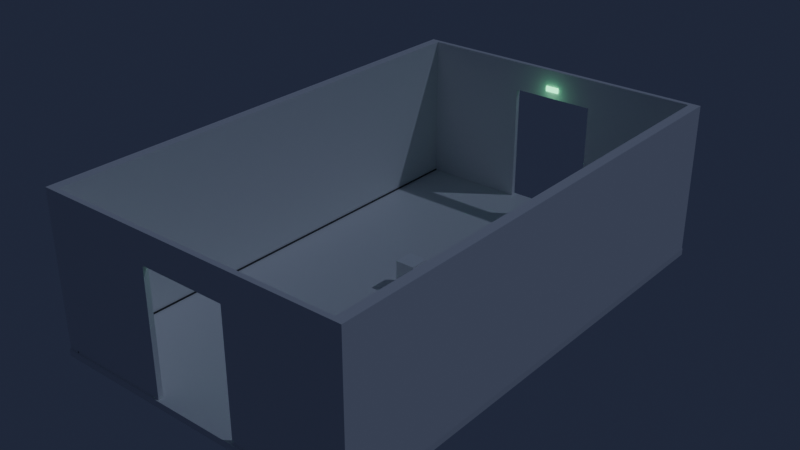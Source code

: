 # Source: room_sky_s1.blend  (saved by Blender 5.2.45; exported with 4.5.12 LTS)
import bpy
from mathutils import Matrix  # noqa: F401  (used for matrix-valued properties, if any)

bpy.ops.wm.read_factory_settings(use_empty=True)
scene = bpy.context.scene
scene.name = 'Scene'

# ---- collections
col_static = bpy.data.collections.new('static'); scene.collection.children.link(col_static)
col_vlit = bpy.data.collections.new('vlit'); scene.collection.children.link(col_vlit)
col_dynamic = bpy.data.collections.new('dynamic'); scene.collection.children.link(col_dynamic)
col_templates = bpy.data.collections.new('templates'); scene.collection.children.link(col_templates)
col_templates.hide_render = True

# ---- images (referenced by path relative to the original .blend; pixels are not part of the script)
import os
ASSET_DIR = os.environ.get("B2B_ASSET_DIR", "")  # directory of the original .blend (textures are referenced by path, not embedded)
HERE = os.path.dirname(os.path.abspath(__file__))  # packed textures are extracted next to this script under _unpacked/

def load_image(name, relpath, width, height, colorspace="sRGB"):
    """Load a texture the original file referenced (path relative to the .blend, or extracted next to this script)."""
    p = next((c for c in (os.path.join(HERE, relpath), os.path.join(ASSET_DIR, relpath)) if relpath and os.path.exists(c)), "")
    if p:
        img = bpy.data.images.load(p, check_existing=True)
        img.name = name
    else:  # same state as the original file: an image datablock whose file is absent (Cycles renders it pink)
        img = bpy.data.images.new(name, width, height)
        img.source = "FILE"
        img.filepath = "//" + (relpath or name)
    img.colorspace_settings.name = colorspace
    return img
img_ao_out = load_image('AO_out', 'export/room_sky_s1_ao.png', 1024, 1024, 'Non-Color')

# ---- materials (node trees are filled in below, after node groups)
mat_gallery_floor = bpy.data.materials.new('gallery_floor')
mat_white_wall = bpy.data.materials.new('white_wall')
mat_shadow_gap = bpy.data.materials.new('shadow_gap')
mat_exit_sign = bpy.data.materials.new('exit_sign')
mat_plinth_white = bpy.data.materials.new('plinth_white')

# ---- node groups
ng_gltf_material_output = bpy.data.node_groups.new('glTF Material Output', 'ShaderNodeTree')
_s = ng_gltf_material_output.interface.new_socket(name='Occlusion', in_out='INPUT', socket_type='NodeSocketFloat')
_N = ng_gltf_material_output.nodes; _L = ng_gltf_material_output.links

# ---- material node trees
mat_gallery_floor.use_nodes = True; mat_gallery_floor.node_tree.nodes.clear()
_N = mat_gallery_floor.node_tree.nodes; _L = mat_gallery_floor.node_tree.links
n0 = _N.new('ShaderNodeBsdfPrincipled'); n0.name = 'Principled BSDF'; n0.location = (-200, 100)
n0.inputs[0].default_value = (0.86, 0.86, 0.85, 1.0)
n0.inputs[2].default_value = 0.45
n0.inputs[10].default_value = 0.005
n1 = _N.new('ShaderNodeOutputMaterial'); n1.name = 'Material Output'; n1.location = (200, 100)
n2 = _N.new('ShaderNodeUVMap'); n2.name = 'UV Map'; n2.location = (0, 0)
n2.width = 160
n2.uv_map = 'LM'
n3 = _N.new('ShaderNodeTexImage'); n3.name = '__AO__'; n3.location = (0, 0)
n3.image = img_ao_out
n4 = _N.new('ShaderNodeGroup'); n4.name = 'Group'; n4.location = (0, 0)
n4.node_tree = ng_gltf_material_output
_L.new(n0.outputs[0], n1.inputs[0])
_L.new(n2.outputs[0], n3.inputs[0])
_L.new(n3.outputs[0], n4.inputs[0])
n1.is_active_output = True
mat_white_wall.use_nodes = True; mat_white_wall.node_tree.nodes.clear()
_N = mat_white_wall.node_tree.nodes; _L = mat_white_wall.node_tree.links
n0 = _N.new('ShaderNodeBsdfPrincipled'); n0.name = 'Principled BSDF'; n0.location = (-200, 100)
n0.inputs[0].default_value = (0.88, 0.88, 0.87, 1.0)
n0.inputs[2].default_value = 0.85
n0.inputs[10].default_value = 0.005
n1 = _N.new('ShaderNodeOutputMaterial'); n1.name = 'Material Output'; n1.location = (200, 100)
n2 = _N.new('ShaderNodeUVMap'); n2.name = 'UV Map'; n2.location = (0, 0)
n2.width = 160
n2.uv_map = 'LM'
n3 = _N.new('ShaderNodeTexImage'); n3.name = '__AO__'; n3.location = (0, 0)
n3.image = img_ao_out
n4 = _N.new('ShaderNodeGroup'); n4.name = 'Group'; n4.location = (0, 0)
n4.node_tree = ng_gltf_material_output
_L.new(n0.outputs[0], n1.inputs[0])
_L.new(n2.outputs[0], n3.inputs[0])
_L.new(n3.outputs[0], n4.inputs[0])
n1.is_active_output = True
mat_shadow_gap.use_nodes = True; mat_shadow_gap.node_tree.nodes.clear()
_N = mat_shadow_gap.node_tree.nodes; _L = mat_shadow_gap.node_tree.links
n0 = _N.new('ShaderNodeBsdfPrincipled'); n0.name = 'Principled BSDF'; n0.location = (-200, 100)
n0.inputs[0].default_value = (0.05, 0.05, 0.05, 1.0)
n0.inputs[2].default_value = 0.8
n0.inputs[10].default_value = 0.005
n1 = _N.new('ShaderNodeOutputMaterial'); n1.name = 'Material Output'; n1.location = (200, 100)
n2 = _N.new('ShaderNodeUVMap'); n2.name = 'UV Map'; n2.location = (0, 0)
n2.width = 160
n2.uv_map = 'LM'
n3 = _N.new('ShaderNodeTexImage'); n3.name = '__AO__'; n3.location = (0, 0)
n3.image = img_ao_out
n4 = _N.new('ShaderNodeGroup'); n4.name = 'Group'; n4.location = (0, 0)
n4.node_tree = ng_gltf_material_output
_L.new(n0.outputs[0], n1.inputs[0])
_L.new(n2.outputs[0], n3.inputs[0])
_L.new(n3.outputs[0], n4.inputs[0])
n1.is_active_output = True
mat_exit_sign.use_nodes = True; mat_exit_sign.node_tree.nodes.clear()
_N = mat_exit_sign.node_tree.nodes; _L = mat_exit_sign.node_tree.links
n0 = _N.new('ShaderNodeBsdfPrincipled'); n0.name = 'Principled BSDF'; n0.location = (-200, 100)
n0.inputs[0].default_value = (0.1, 0.5, 0.25, 1.0)
n0.inputs[2].default_value = 0.4
n0.inputs[10].default_value = 0.005
n0.inputs[27].default_value = (0.15, 1.0, 0.45, 1.0)
n0.inputs[28].default_value = 3.0
n1 = _N.new('ShaderNodeOutputMaterial'); n1.name = 'Material Output'; n1.location = (200, 100)
n2 = _N.new('ShaderNodeUVMap'); n2.name = 'UV Map'; n2.location = (0, 0)
n2.width = 160
n2.uv_map = 'LM'
n3 = _N.new('ShaderNodeTexImage'); n3.name = '__AO__'; n3.location = (0, 0)
n3.image = img_ao_out
n4 = _N.new('ShaderNodeGroup'); n4.name = 'Group'; n4.location = (0, 0)
n4.node_tree = ng_gltf_material_output
_L.new(n0.outputs[0], n1.inputs[0])
_L.new(n2.outputs[0], n3.inputs[0])
_L.new(n3.outputs[0], n4.inputs[0])
n1.is_active_output = True
mat_plinth_white.use_nodes = True; mat_plinth_white.node_tree.nodes.clear()
_N = mat_plinth_white.node_tree.nodes; _L = mat_plinth_white.node_tree.links
n0 = _N.new('ShaderNodeBsdfPrincipled'); n0.name = 'Principled BSDF'; n0.location = (-200, 100)
n0.inputs[0].default_value = (0.93, 0.93, 0.92, 1.0)
n0.inputs[2].default_value = 0.55
n0.inputs[10].default_value = 0.005
n1 = _N.new('ShaderNodeOutputMaterial'); n1.name = 'Material Output'; n1.location = (200, 100)
n2 = _N.new('ShaderNodeUVMap'); n2.name = 'UV Map'; n2.location = (0, 0)
n2.width = 160
n2.uv_map = 'LM'
n3 = _N.new('ShaderNodeTexImage'); n3.name = '__AO__'; n3.location = (0, 0)
n3.image = img_ao_out
n4 = _N.new('ShaderNodeGroup'); n4.name = 'Group'; n4.location = (0, 0)
n4.node_tree = ng_gltf_material_output
_L.new(n0.outputs[0], n1.inputs[0])
_L.new(n2.outputs[0], n3.inputs[0])
_L.new(n3.outputs[0], n4.inputs[0])
n1.is_active_output = True

# ---- world
world_world_003 = bpy.data.worlds.new('World.003'); scene.world = world_world_003
world_world_003.use_nodes = True; world_world_003.node_tree.nodes.clear()
_N = world_world_003.node_tree.nodes; _L = world_world_003.node_tree.links
n0 = _N.new('ShaderNodeBackground'); n0.name = 'Background'; n0.location = (-200, 100)
n0.inputs[0].default_value = (0.08, 0.1, 0.2, 1.0)
n0.inputs[1].default_value = 0.25
n1 = _N.new('ShaderNodeOutputWorld'); n1.name = 'World Output'; n1.location = (200, 100)
_L.new(n0.outputs[0], n1.inputs[0])
n1.is_active_output = True
world_world_003.light_settings.distance = 1.2

# ---- lights
light_sun = bpy.data.lights.new('Sun', 'SUN')
light_sun.color = (0.6, 0.7, 1.0)
light_sun.angle = 0.01745
light_sun.energy = 0.35
light_exit_glow = bpy.data.lights.new('exit_glow', 'POINT')
light_exit_glow.color = (0.25, 1.0, 0.5)
light_exit_glow.energy = 2.5
light_exit_glow.shadow_soft_size = 0.15
light_exit_glow_001 = bpy.data.lights.new('exit_glow.001', 'POINT')
light_exit_glow_001.color = (0.25, 1.0, 0.5)
light_exit_glow_001.energy = 2.5
light_exit_glow_001.shadow_soft_size = 0.15

# ---- meshes
me_floor = bpy.data.meshes.new('floor')
me_floor.from_pydata([(-4.8, -0.05, -0.2), (-4.8, -0.05, 0.0), (-4.8, 15.05, -0.2), (-4.8, 15.05, 0.0), (4.8, -0.05, -0.2), (4.8, -0.05, 0.0), (4.8, 15.05, -0.2), (4.8, 15.05, 0.0), (-4.8, 0.0, 0.0), (-4.8, 0.0, 4.6), (-4.8, 15.0, 0.0), (-4.8, 15.0, 4.6), (-4.5, 0.0, 0.0), (-4.5, 0.0, 4.6), (-4.5, 15.0, 0.0), (-4.5, 15.0, 4.6), (4.5, 0.0, 0.0), (4.5, 0.0, 4.6), (4.5, 15.0, 0.0), (4.5, 15.0, 4.6), (4.8, 0.0, 0.0), (4.8, 0.0, 4.6), (4.8, 15.0, 0.0), (4.8, 15.0, 4.6), (-4.503, 0.0, 0.0), (-4.503, 0.0, 0.04), (-4.503, 15.0, 0.0), (-4.503, 15.0, 0.04), (-4.473, 0.0, 0.0), (-4.473, 0.0, 0.04), (-4.473, 15.0, 0.0), (-4.473, 15.0, 0.04), (4.473, 0.0, 0.0), (4.473, 0.0, 0.04), (4.473, 15.0, 0.0), (4.473, 15.0, 0.04), (4.503, 0.0, 0.0), (4.503, 0.0, 0.04), (4.503, 15.0, 0.0), (4.503, 15.0, 0.04), (-4.5, 0.0, 0.0), (-4.5, 0.0, 4.6), (-4.5, 0.15, 0.0), (-4.5, 0.15, 4.6), (-1.3, 0.0, 0.0), (-1.3, 0.0, 4.6), (-1.3, 0.15, 0.0), (-1.3, 0.15, 4.6), (1.3, 0.0, 0.0), (1.3, 0.0, 4.6), (1.3, 0.15, 0.0), (1.3, 0.15, 4.6), (4.5, 0.0, 0.0), (4.5, 0.0, 4.6), (4.5, 0.15, 0.0), (4.5, 0.15, 4.6), (-1.3, 0.0, 3.7), (-1.3, 0.0, 4.6), (-1.3, 0.15, 3.7), (-1.3, 0.15, 4.6), (1.3, 0.0, 3.7), (1.3, 0.0, 4.6), (1.3, 0.15, 3.7), (1.3, 0.15, 4.6), (-4.5, 14.85, 0.0), (-4.5, 14.85, 4.6), (-4.5, 15.0, 0.0), (-4.5, 15.0, 4.6), (-1.3, 14.85, 0.0), (-1.3, 14.85, 4.6), (-1.3, 15.0, 0.0), (-1.3, 15.0, 4.6), (1.3, 14.85, 0.0), (1.3, 14.85, 4.6), (1.3, 15.0, 0.0), (1.3, 15.0, 4.6), (4.5, 14.85, 0.0), (4.5, 14.85, 4.6), (4.5, 15.0, 0.0), (4.5, 15.0, 4.6), (-1.3, 14.85, 3.7), (-1.3, 14.85, 4.6), (-1.3, 15.0, 3.7), (-1.3, 15.0, 4.6), (1.3, 14.85, 3.7), (1.3, 14.85, 4.6), (1.3, 15.0, 3.7), (1.3, 15.0, 4.6), (-0.21, 0.15, 3.92), (-0.21, 0.15, 4.08), (-0.21, 0.19, 3.92), (-0.21, 0.19, 4.08), (0.21, 0.15, 3.92), (0.21, 0.15, 4.08), (0.21, 0.19, 3.92), (0.21, 0.19, 4.08), (-0.21, 14.81, 3.92), (-0.21, 14.81, 4.08), (-0.21, 14.85, 3.92), (-0.21, 14.85, 4.08), (0.21, 14.81, 3.92), (0.21, 14.81, 4.08), (0.21, 14.85, 3.92), (0.21, 14.85, 4.08), (-0.3, 7.7, 0.0), (-0.3, 7.7, 0.9), (-0.3, 8.3, 0.0), (-0.3, 8.3, 0.9), (0.3, 7.7, 0.0), (0.3, 7.7, 0.9), (0.3, 8.3, 0.0), (0.3, 8.3, 0.9)], [], [(0, 1, 3, 2), (2, 3, 7, 6), (6, 7, 5, 4), (4, 5, 1, 0), (2, 6, 4, 0), (7, 3, 1, 5), (8, 9, 11, 10), (10, 11, 15, 14), (14, 15, 13, 12), (12, 13, 9, 8), (10, 14, 12, 8), (15, 11, 9, 13), (16, 17, 19, 18), (18, 19, 23, 22), (22, 23, 21, 20), (20, 21, 17, 16), (18, 22, 20, 16), (23, 19, 17, 21), (24, 25, 27, 26), (26, 27, 31, 30), (30, 31, 29, 28), (28, 29, 25, 24), (26, 30, 28, 24), (31, 27, 25, 29), (32, 33, 35, 34), (34, 35, 39, 38), (38, 39, 37, 36), (36, 37, 33, 32), (34, 38, 36, 32), (39, 35, 33, 37), (40, 41, 43, 42), (42, 43, 47, 46), (46, 47, 45, 44), (44, 45, 41, 40), (42, 46, 44, 40), (47, 43, 41, 45), (48, 49, 51, 50), (50, 51, 55, 54), (54, 55, 53, 52), (52, 53, 49, 48), (50, 54, 52, 48), (55, 51, 49, 53), (56, 57, 59, 58), (58, 59, 63, 62), (62, 63, 61, 60), (60, 61, 57, 56), (58, 62, 60, 56), (63, 59, 57, 61), (64, 65, 67, 66), (66, 67, 71, 70), (70, 71, 69, 68), (68, 69, 65, 64), (66, 70, 68, 64), (71, 67, 65, 69), (72, 73, 75, 74), (74, 75, 79, 78), (78, 79, 77, 76), (76, 77, 73, 72), (74, 78, 76, 72), (79, 75, 73, 77), (80, 81, 83, 82), (82, 83, 87, 86), (86, 87, 85, 84), (84, 85, 81, 80), (82, 86, 84, 80), (87, 83, 81, 85), (88, 89, 91, 90), (90, 91, 95, 94), (94, 95, 93, 92), (92, 93, 89, 88), (90, 94, 92, 88), (95, 91, 89, 93), (96, 97, 99, 98), (98, 99, 103, 102), (102, 103, 101, 100), (100, 101, 97, 96), (98, 102, 100, 96), (103, 99, 97, 101), (104, 105, 107, 106), (106, 107, 111, 110), (110, 111, 109, 108), (108, 109, 105, 104), (106, 110, 108, 104), (111, 107, 105, 109)])
me_floor.polygons.foreach_set('material_index', [0, 0, 0, 0, 0, 0, 1, 1, 1, 1, 1, 1, 1, 1, 1, 1, 1, 1, 2, 2, 2, 2, 2, 2, 2, 2, 2, 2, 2, 2, 1, 1, 1, 1, 1, 1, 1, 1, 1, 1, 1, 1, 1, 1, 1, 1, 1, 1, 1, 1, 1, 1, 1, 1, 1, 1, 1, 1, 1, 1, 1, 1, 1, 1, 1, 1, 3, 3, 3, 3, 3, 3, 3, 3, 3, 3, 3, 3, 4, 4, 4, 4, 4, 4])
_uv = me_floor.uv_layers.new(name='UVMap')
_uv.uv.foreach_set('vector', [1.394, 8.274, 1.394, 8.474, -13.71, 8.474, -13.71, 8.274, 6.144, 8.274, 6.144, 8.474, -3.456, 8.474, -3.456, 8.274, 16.39, 8.274, 16.39, 8.474, 1.294, 8.474, 1.294, 8.274, 6.144, 8.274, 6.144, 8.474, -3.456, 8.474, -3.456, 8.274, -3.456, -6.576, 6.144, -6.576, 6.144, 8.524, -3.456, 8.524, 6.144, 23.52, -3.456, 23.52, -3.456, 8.424, 6.144, 8.424, 7.638, 2.551, 7.638, 7.151, -7.362, 7.151, -7.362, 2.551, 12.44, 2.551, 12.44, 7.151, 12.14, 7.151, 12.14, 2.551, 22.64, 2.551, 22.64, 7.151, 7.638, 7.151, 7.638, 2.551, 3.138, 2.551, 3.138, 7.151, 2.838, 7.151, 2.838, 2.551, 2.838, -12.45, 3.138, -12.45, 3.138, 2.551, 2.838, 2.551, 3.138, 17.55, 2.838, 17.55, 2.838, 2.551, 3.138, 2.551, 4.954, 4.495, 4.954, 9.095, -10.05, 9.095, -10.05, 4.495, 0.4544, 4.495, 0.4544, 9.095, 0.1544, 9.095, 0.1544, 4.495, 19.95, 4.495, 19.95, 9.095, 4.954, 9.095, 4.954, 4.495, 9.754, 4.495, 9.754, 9.095, 9.454, 9.095, 9.454, 4.495, 9.454, -10.51, 9.754, -10.51, 9.754, 4.495, 9.454, 4.495, 9.754, 19.49, 9.454, 19.49, 9.454, 4.495, 9.754, 4.495, 6.516, 7.887, 6.516, 7.927, -8.484, 7.927, -8.484, 7.887, 11.02, 7.887, 11.02, 7.927, 10.99, 7.927, 10.99, 7.887, 21.52, 7.887, 21.52, 7.927, 6.516, 7.927, 6.516, 7.887, 2.043, 7.887, 2.043, 7.927, 2.013, 7.927, 2.013, 7.887, 2.013, -7.113, 2.043, -7.113, 2.043, 7.887, 2.013, 7.887, 2.043, 22.89, 2.013, 22.89, 2.013, 7.887, 2.043, 7.887, 0.9386, 0.2835, 0.9386, 0.3235, -14.06, 0.3235, -14.06, 0.2835, -3.534, 0.2835, -3.534, 0.3235, -3.564, 0.3235, -3.564, 0.2835, 15.94, 0.2835, 15.94, 0.3235, 0.9386, 0.3235, 0.9386, 0.2835, 5.442, 0.2835, 5.442, 0.3235, 5.412, 0.3235, 5.412, 0.2835, 5.412, -14.72, 5.442, -14.72, 5.442, 0.2835, 5.412, 0.2835, 5.442, 15.28, 5.412, 15.28, 5.412, 0.2835, 5.442, 0.2835, 8.358, 4.328, 8.358, 8.928, 8.208, 8.928, 8.208, 4.328, 12.86, 4.328, 12.86, 8.928, 9.658, 8.928, 9.658, 4.328, 8.508, 4.328, 8.508, 8.928, 8.358, 8.928, 8.358, 4.328, 7.058, 4.328, 7.058, 8.928, 3.858, 8.928, 3.858, 4.328, 3.858, 4.178, 7.058, 4.178, 7.058, 4.328, 3.858, 4.328, 7.058, 4.478, 3.858, 4.478, 3.858, 4.328, 7.058, 4.328, 7.623, 0.02106, 7.623, 4.621, 7.473, 4.621, 7.473, 0.02106, 6.323, 0.02106, 6.323, 4.621, 3.123, 4.621, 3.123, 0.02106, 7.773, 0.02106, 7.773, 4.621, 7.623, 4.621, 7.623, 0.02106, 12.12, 0.02106, 12.12, 4.621, 8.923, 4.621, 8.923, 0.02106, 8.923, -0.1289, 12.12, -0.1289, 12.12, 0.02106, 8.923, 0.02106, 12.12, 0.1711, 8.923, 0.1711, 8.923, 0.02106, 12.12, 0.02106, 4.454, 10.92, 4.454, 11.82, 4.304, 11.82, 4.304, 10.92, 5.754, 10.92, 5.754, 11.82, 3.154, 11.82, 3.154, 10.92, 4.604, 10.92, 4.604, 11.82, 4.454, 11.82, 4.454, 10.92, 5.754, 10.92, 5.754, 11.82, 3.154, 11.82, 3.154, 10.92, 3.154, 7.065, 5.754, 7.065, 5.754, 7.215, 3.154, 7.215, 5.754, 7.365, 3.154, 7.365, 3.154, 7.215, 5.754, 7.215, -12.56, 9.453, -12.56, 14.05, -12.71, 14.05, -12.71, 9.453, 6.788, 9.453, 6.788, 14.05, 3.588, 14.05, 3.588, 9.453, 17.29, 9.453, 17.29, 14.05, 17.14, 14.05, 17.14, 9.453, 0.9876, 9.453, 0.9876, 14.05, -2.212, 14.05, -2.212, 9.453, -2.212, -5.547, 0.9876, -5.547, 0.9876, -5.397, -2.212, -5.397, 0.9876, 24.45, -2.212, 24.45, -2.212, 24.3, 0.9876, 24.3, -5.836, 0.3059, -5.836, 4.906, -5.986, 4.906, -5.986, 0.3059, 7.714, 0.3059, 7.714, 4.906, 4.514, 4.906, 4.514, 0.3059, 24.01, 0.3059, 24.01, 4.906, 23.86, 4.906, 23.86, 0.3059, 13.51, 0.3059, 13.51, 4.906, 10.31, 4.906, 10.31, 0.3059, 10.31, -14.69, 13.51, -14.69, 13.51, -14.54, 10.31, -14.54, 13.51, 15.31, 10.31, 15.31, 10.31, 15.16, 13.51, 15.16, -14.6, 9.114, -14.6, 10.01, -14.75, 10.01, -14.75, 9.114, 1.554, 9.114, 1.554, 10.01, -1.046, 10.01, -1.046, 9.114, 15.25, 9.114, 15.25, 10.01, 15.1, 10.01, 15.1, 9.114, 1.554, 9.114, 1.554, 10.01, -1.046, 10.01, -1.046, 9.114, -1.046, -9.586, 1.554, -9.586, 1.554, -9.436, -1.046, -9.436, 1.554, 20.41, -1.046, 20.41, -1.046, 20.26, 1.554, 20.26, 9.241, 7.732, 9.241, 7.892, 9.201, 7.892, 9.201, 7.732, 9.601, 7.732, 9.601, 7.892, 9.181, 7.892, 9.181, 7.732, 9.581, 7.732, 9.581, 7.892, 9.541, 7.892, 9.541, 7.732, 9.601, 7.732, 9.601, 7.892, 9.181, 7.892, 9.181, 7.732, 9.181, 3.622, 9.601, 3.622, 9.601, 3.662, 9.181, 3.662, 9.601, 4.002, 9.181, 4.002, 9.181, 3.962, 9.601, 3.962, -12.64, 8.141, -12.64, 8.301, -12.68, 8.301, -12.68, 8.141, 2.376, 8.141, 2.376, 8.301, 1.956, 8.301, 1.956, 8.141, 17.02, 8.141, 17.02, 8.301, 16.98, 8.301, 16.98, 8.141, 2.376, 8.141, 2.376, 8.301, 1.956, 8.301, 1.956, 8.141, 1.956, -10.63, 2.376, -10.63, 2.376, -10.59, 1.956, -10.59, 2.376, 19.07, 1.956, 19.07, 1.956, 19.03, 2.376, 19.03, -7.41, 2.217, -7.41, 3.117, -8.01, 3.117, -8.01, 2.217, 0.5904, 2.217, 0.5904, 3.117, -0.009592, 3.117, -0.009592, 2.217, 8.59, 2.217, 8.59, 3.117, 7.99, 3.117, 7.99, 2.217, 0.5904, 2.217, 0.5904, 3.117, -0.009592, 3.117, -0.009592, 2.217, -0.009592, -6.083, 0.5904, -6.083, 0.5904, -5.483, -0.009592, -5.483, 0.5904, 10.52, -0.009592, 10.52, -0.009592, 9.917, 0.5904, 9.917])
_uv.active_render = True
_uv = me_floor.uv_layers.new(name='LM')
_uv.uv.foreach_set('vector', [0.9952, 0.9972, 0.9886, 0.9972, 0.9886, 0.4985, 0.9952, 0.4985, 0.3633, 0.3189, 0.3567, 0.3189, 0.3567, 0.001823, 0.3633, 0.001823, 0.9856, 0.5005, 0.979, 0.5005, 0.979, 0.001841, 0.9856, 0.001841, 0.00773, 0.3633, 0.001125, 0.3633, 0.001125, 0.04627, 0.00773, 0.04627, 0.5005, 0.4946, 0.5005, 0.8117, 0.001841, 0.8117, 0.001841, 0.4946, 0.8213, 0.5005, 0.5043, 0.5005, 0.5043, 0.001841, 0.8213, 0.001841, 0.9759, 0.9952, 0.824, 0.9952, 0.824, 0.4999, 0.9759, 0.4999, 0.007891, 0.02753, 0.1153, 0.135, 0.1083, 0.142, 0.0008856, 0.03454, 0.4967, 0.8143, 0.4967, 0.9663, 0.001278, 0.9663, 0.001278, 0.8143, 0.3759, 0.3601, 0.4834, 0.4675, 0.4764, 0.4745, 0.3689, 0.3671, 0.01865, 0.01677, 0.02566, 0.009768, 0.3759, 0.3601, 0.3689, 0.3671, 0.1083, 0.142, 0.1153, 0.135, 0.4656, 0.4852, 0.4586, 0.4922, 0.6551, 0.9991, 0.5032, 0.9991, 0.5032, 0.5037, 0.6551, 0.5037, 0.03454, 0.0008856, 0.142, 0.1083, 0.135, 0.1153, 0.02753, 0.007891, 0.9759, 0.4967, 0.824, 0.4967, 0.824, 0.001278, 0.9759, 0.001278, 0.3671, 0.3689, 0.4745, 0.4764, 0.4675, 0.4834, 0.3601, 0.3759, 0.009768, 0.02566, 0.01677, 0.01865, 0.3671, 0.3689, 0.3601, 0.3759, 0.135, 0.1153, 0.142, 0.1083, 0.4922, 0.4586, 0.4852, 0.4656, 0.4967, 0.9843, 0.4967, 0.9856, 0.001278, 0.9856, 0.001278, 0.9843, 0.4986, 0.9779, 0.4973, 0.9779, 0.4973, 0.9769, 0.4986, 0.9769, 0.4967, 0.9881, 0.4967, 0.9895, 0.001278, 0.9895, 0.001278, 0.9881, 0.003211, 0.9701, 0.00189, 0.9701, 0.00189, 0.9691, 0.003211, 0.9691, 0.4986, 0.9691, 0.4986, 0.9701, 0.003211, 0.9701, 0.003211, 0.9691, 0.4973, 0.9769, 0.4973, 0.9779, 0.00189, 0.9779, 0.00189, 0.9769, 0.4967, 0.992, 0.4967, 0.9933, 0.001278, 0.9933, 0.001278, 0.992, 0.4986, 0.9817, 0.4973, 0.9817, 0.4973, 0.9807, 0.4986, 0.9807, 0.9972, 0.4967, 0.9959, 0.4967, 0.9959, 0.001278, 0.9972, 0.001278, 0.003211, 0.974, 0.00189, 0.974, 0.00189, 0.973, 0.003211, 0.973, 0.4986, 0.973, 0.4986, 0.974, 0.003211, 0.974, 0.003211, 0.973, 0.4973, 0.9807, 0.4973, 0.9817, 0.00189, 0.9817, 0.00189, 0.9807, 0.3197, 0.1546, 0.3197, 0.002685, 0.3247, 0.002685, 0.3247, 0.1546, 0.01027, 0.4677, 0.01027, 0.3158, 0.116, 0.3158, 0.116, 0.4677, 0.3042, 0.1546, 0.3042, 0.002685, 0.3092, 0.002685, 0.3092, 0.1546, 0.116, 0.1573, 0.116, 0.3092, 0.01027, 0.3092, 0.01027, 0.1573, 0.01027, 0.1523, 0.116, 0.1523, 0.116, 0.1573, 0.01027, 0.1573, 0.08371, 0.04143, 0.1894, 0.04143, 0.1894, 0.04638, 0.08371, 0.04638, 0.3274, 0.1546, 0.3274, 0.002685, 0.3324, 0.002685, 0.3324, 0.1546, 0.3659, 0.3092, 0.3659, 0.1573, 0.4715, 0.1573, 0.4715, 0.3092, 0.312, 0.1546, 0.312, 0.002685, 0.3169, 0.002685, 0.3169, 0.1546, 0.1958, 0.1535, 0.1958, 0.001596, 0.3015, 0.001596, 0.3015, 0.1535, 0.3015, 0.1585, 0.1958, 0.1585, 0.1958, 0.1535, 0.3015, 0.1535, 0.07598, 0.0337, 0.1817, 0.0337, 0.1817, 0.03865, 0.07598, 0.03865, 0.169, 0.1121, 0.169, 0.08236, 0.1739, 0.08236, 0.1739, 0.1121, 0.2995, 0.4252, 0.2698, 0.4252, 0.2698, 0.3393, 0.2995, 0.3393, 0.1535, 0.1121, 0.1535, 0.08236, 0.1585, 0.08236, 0.1585, 0.1121, 0.2617, 0.3904, 0.232, 0.3904, 0.232, 0.3045, 0.2617, 0.3045, 0.2667, 0.3045, 0.2667, 0.3904, 0.2617, 0.3904, 0.2617, 0.3045, 0.02319, 0.06101, 0.02319, 0.1469, 0.01824, 0.1469, 0.01824, 0.06101, 0.225, 0.4213, 0.225, 0.2694, 0.23, 0.2694, 0.23, 0.4213, 0.6577, 0.7653, 0.6577, 0.6134, 0.7633, 0.6134, 0.7633, 0.7653, 0.3352, 0.1546, 0.3352, 0.002685, 0.3401, 0.002685, 0.3401, 0.1546, 0.1193, 0.4213, 0.1193, 0.2694, 0.225, 0.2694, 0.225, 0.4213, 0.04506, 0.002776, 0.1507, 0.002776, 0.1507, 0.00773, 0.04506, 0.00773, 0.05279, 0.01051, 0.1585, 0.01051, 0.1585, 0.01546, 0.05279, 0.01546, 0.4743, 0.1546, 0.4743, 0.002685, 0.4793, 0.002685, 0.4793, 0.1546, 0.8117, 0.6087, 0.6597, 0.6087, 0.6597, 0.5031, 0.8117, 0.5031, 0.3429, 0.1546, 0.3429, 0.002685, 0.3479, 0.002685, 0.3479, 0.1546, 0.3686, 0.1546, 0.3686, 0.002685, 0.4743, 0.002685, 0.4743, 0.1546, 0.06052, 0.01824, 0.1662, 0.01824, 0.1662, 0.02319, 0.06052, 0.02319, 0.06825, 0.02597, 0.1739, 0.02597, 0.1739, 0.03092, 0.06825, 0.03092, 0.1612, 0.1121, 0.1612, 0.08236, 0.1662, 0.08236, 0.1662, 0.1121, 0.3324, 0.4561, 0.3027, 0.4561, 0.3027, 0.3702, 0.3324, 0.3702, 0.169, 0.07923, 0.169, 0.04951, 0.1739, 0.04951, 0.1739, 0.07923, 0.3158, 0.2474, 0.2861, 0.2474, 0.2861, 0.1615, 0.3158, 0.1615, 0.3208, 0.1615, 0.3208, 0.2474, 0.3158, 0.2474, 0.3158, 0.1615, 0.01546, 0.05328, 0.01546, 0.1391, 0.01051, 0.1391, 0.01051, 0.05328, 0.002544, 0.02319, 0.002544, 0.01791, 0.003865, 0.01791, 0.003865, 0.02319, 0.1082, 0.06377, 0.1029, 0.06377, 0.1029, 0.0499, 0.1082, 0.0499, 0.01414, 0.00773, 0.01414, 0.002446, 0.01546, 0.002446, 0.01546, 0.00773, 0.006409, 0.01546, 0.001125, 0.01546, 0.001125, 0.00159, 0.006409, 0.00159, 0.00773, 0.00159, 0.00773, 0.01546, 0.006409, 0.01546, 0.006409, 0.00159, 0.0116, 0.00159, 0.0116, 0.01546, 0.01027, 0.01546, 0.01027, 0.00159, 0.018, 0.00773, 0.018, 0.002446, 0.01933, 0.002446, 0.01933, 0.00773, 0.116, 0.06377, 0.1107, 0.06377, 0.1107, 0.0499, 0.116, 0.0499, 0.02187, 0.00773, 0.02187, 0.002446, 0.02319, 0.002446, 0.02319, 0.00773, 0.05472, 0.1082, 0.04944, 0.1082, 0.04944, 0.09435, 0.05472, 0.09435, 0.05604, 0.09435, 0.05604, 0.1082, 0.05472, 0.1082, 0.05472, 0.09435, 0.02706, 0.0673, 0.02706, 0.08117, 0.02573, 0.08117, 0.02573, 0.0673, 0.02657, 0.116, 0.02657, 0.08623, 0.04638, 0.08623, 0.04638, 0.116, 0.1425, 0.07923, 0.1425, 0.04951, 0.1623, 0.04951, 0.1623, 0.07923, 0.07923, 0.1353, 0.04951, 0.1353, 0.04951, 0.1155, 0.07923, 0.1155, 0.1193, 0.07923, 0.1193, 0.04951, 0.1391, 0.04951, 0.1391, 0.07923, 0.04638, 0.1391, 0.02657, 0.1391, 0.02657, 0.1193, 0.04638, 0.1193, 0.1894, 0.02126, 0.1696, 0.02126, 0.1696, 0.001443, 0.1894, 0.001443])
me_floor.materials.append(mat_gallery_floor)
me_floor.materials.append(mat_white_wall)
me_floor.materials.append(mat_shadow_gap)
me_floor.materials.append(mat_exit_sign)
me_floor.materials.append(mat_plinth_white)
me_floor.update()

# ---- objects
ob_sun = bpy.data.objects.new('Sun', light_sun)
ob_exit_glow = bpy.data.objects.new('exit_glow', light_exit_glow)
ob_exit_glow_001 = bpy.data.objects.new('exit_glow.001', light_exit_glow_001)
ob_room_sky_s1_static = bpy.data.objects.new('room_sky_s1_static', me_floor)

# ---- transforms, parenting, visibility, modifiers, constraints
ob_sun.location = (0.0, 0.0, 0.0)
ob_sun.rotation_euler = (0.6632, 0.0, 2.182)
ob_exit_glow.location = (0.0, 0.5, 3.85)
ob_exit_glow_001.location = (0.0, 14.5, 3.85)
ob_room_sky_s1_static.location = (0.0, 0.0, 0.0)

# ---- collection membership
scene.collection.objects.link(ob_sun)
scene.collection.objects.link(ob_exit_glow)
scene.collection.objects.link(ob_exit_glow_001)
col_static.objects.link(ob_room_sky_s1_static)

# ---- scene / render settings (as saved in the file)
scene.frame_start = 1; scene.frame_end = 250; scene.frame_set(1)
scene.render.engine = 'CYCLES'
scene.render.bake_bias = 0.0
scene.render.bake_samples = 0
scene.render.compositor_device = 'GPU'
scene.cycles.use_denoising = False
scene.cycles.samples = 64
scene.cycles.max_bounces = 6
scene.cycles.glossy_bounces = 2
scene.cycles.sample_clamp_indirect = 8.0
scene.eevee.use_volume_custom_range = False
scene.eevee.fast_gi_thickness_near = 0.1
scene.eevee.fast_gi_thickness_far = 0.0
scene.eevee.ray_tracing_options.screen_trace_thickness = 0.1
bpy.context.view_layer.update()

# ---- added for rendering (the .blend has no active camera): camera
cam_auto = bpy.data.cameras.new('AutoCamera')
cam_auto.lens = 50.0
cam_auto.sensor_width = 36.0
cam_auto.clip_end = 1000.0
ob_auto_camera = bpy.data.objects.new('AutoCamera', cam_auto)
scene.collection.objects.link(ob_auto_camera)
ob_auto_camera.location = (17.1406, -13.0688, 15.9125)
ob_auto_camera.rotation_euler = (1.09748, -7.21219e-08, 0.694738)
scene.camera = ob_auto_camera
bpy.context.view_layer.update()
